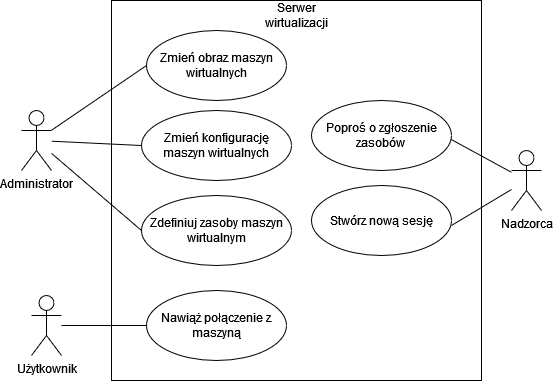

The diagram above was exported from draw.io. Its source (the exported page's mxGraphModel, read from the mxfile embedded in the PNG):
<mxGraphModel dx="1178" dy="635" grid="1" gridSize="10" guides="1" tooltips="1" connect="1" arrows="1" fold="1" page="1" pageScale="1" pageWidth="850" pageHeight="1100" math="0" shadow="0">
  <root>
    <mxCell id="0" />
    <mxCell id="1" parent="0" />
    <mxCell id="pf5v4BhFkovo696FUAri-1" value="" style="rounded=0;whiteSpace=wrap;html=1;" vertex="1" parent="1">
      <mxGeometry x="250" y="380" width="370" height="380" as="geometry" />
    </mxCell>
    <mxCell id="pf5v4BhFkovo696FUAri-2" value="Użytkownik" style="shape=umlActor;verticalLabelPosition=bottom;verticalAlign=top;html=1;" vertex="1" parent="1">
      <mxGeometry x="170" y="675" width="30" height="60" as="geometry" />
    </mxCell>
    <mxCell id="pf5v4BhFkovo696FUAri-3" value="Nadzorca" style="shape=umlActor;verticalLabelPosition=bottom;verticalAlign=top;html=1;" vertex="1" parent="1">
      <mxGeometry x="650" y="530" width="30" height="60" as="geometry" />
    </mxCell>
    <mxCell id="pf5v4BhFkovo696FUAri-4" value="Nawiąż połączenie z maszyną" style="ellipse;whiteSpace=wrap;html=1;" vertex="1" parent="1">
      <mxGeometry x="285" y="670" width="140" height="70" as="geometry" />
    </mxCell>
    <mxCell id="pf5v4BhFkovo696FUAri-5" value="&lt;div&gt;Poproś o zgłoszenie&lt;/div&gt;&lt;div&gt;zasobów&lt;br&gt;&lt;/div&gt;" style="ellipse;whiteSpace=wrap;html=1;" vertex="1" parent="1">
      <mxGeometry x="450" y="480" width="140" height="70" as="geometry" />
    </mxCell>
    <mxCell id="pf5v4BhFkovo696FUAri-6" value="Stwórz nową sesję" style="ellipse;whiteSpace=wrap;html=1;" vertex="1" parent="1">
      <mxGeometry x="450" y="565" width="140" height="70" as="geometry" />
    </mxCell>
    <mxCell id="pf5v4BhFkovo696FUAri-8" value="" style="endArrow=none;html=1;rounded=0;entryX=0;entryY=0.5;entryDx=0;entryDy=0;" edge="1" parent="1" source="pf5v4BhFkovo696FUAri-2" target="pf5v4BhFkovo696FUAri-4">
      <mxGeometry width="50" height="50" relative="1" as="geometry">
        <mxPoint x="260" y="685" as="sourcePoint" />
        <mxPoint x="310" y="635" as="targetPoint" />
      </mxGeometry>
    </mxCell>
    <mxCell id="pf5v4BhFkovo696FUAri-9" value="" style="endArrow=none;html=1;rounded=0;exitX=1;exitY=0.571;exitDx=0;exitDy=0;exitPerimeter=0;" edge="1" parent="1" source="pf5v4BhFkovo696FUAri-6" target="pf5v4BhFkovo696FUAri-3">
      <mxGeometry width="50" height="50" relative="1" as="geometry">
        <mxPoint x="580" y="590" as="sourcePoint" />
        <mxPoint x="630" y="540" as="targetPoint" />
      </mxGeometry>
    </mxCell>
    <mxCell id="pf5v4BhFkovo696FUAri-10" value="" style="endArrow=none;html=1;rounded=0;exitX=0.998;exitY=0.557;exitDx=0;exitDy=0;exitPerimeter=0;" edge="1" parent="1" source="pf5v4BhFkovo696FUAri-5" target="pf5v4BhFkovo696FUAri-3">
      <mxGeometry width="50" height="50" relative="1" as="geometry">
        <mxPoint x="570" y="629.97" as="sourcePoint" />
        <mxPoint x="660" y="578.5671428571427" as="targetPoint" />
      </mxGeometry>
    </mxCell>
    <mxCell id="pf5v4BhFkovo696FUAri-12" value="&lt;div&gt;Serwer&lt;/div&gt;&lt;div&gt;wirtualizacji&lt;br&gt;&lt;/div&gt;" style="text;html=1;strokeColor=none;fillColor=none;align=center;verticalAlign=middle;whiteSpace=wrap;rounded=0;" vertex="1" parent="1">
      <mxGeometry x="405" y="380" width="60" height="30" as="geometry" />
    </mxCell>
    <mxCell id="pf5v4BhFkovo696FUAri-13" value="Administrator" style="shape=umlActor;verticalLabelPosition=bottom;verticalAlign=top;html=1;outlineConnect=0;" vertex="1" parent="1">
      <mxGeometry x="160" y="490" width="30" height="60" as="geometry" />
    </mxCell>
    <mxCell id="pf5v4BhFkovo696FUAri-14" value="Zmień obraz maszyn wirtualnych" style="ellipse;whiteSpace=wrap;html=1;" vertex="1" parent="1">
      <mxGeometry x="285" y="410" width="140" height="70" as="geometry" />
    </mxCell>
    <mxCell id="pf5v4BhFkovo696FUAri-15" value="&lt;div&gt;Zmień konfigurację maszyn wirtualnych&lt;/div&gt;" style="ellipse;whiteSpace=wrap;html=1;" vertex="1" parent="1">
      <mxGeometry x="280" y="490" width="150" height="70" as="geometry" />
    </mxCell>
    <mxCell id="pf5v4BhFkovo696FUAri-18" value="Zdefiniuj zasoby maszyn wirtualnym" style="ellipse;whiteSpace=wrap;html=1;" vertex="1" parent="1">
      <mxGeometry x="280" y="575" width="150" height="70" as="geometry" />
    </mxCell>
    <mxCell id="pf5v4BhFkovo696FUAri-19" value="" style="endArrow=none;html=1;rounded=0;exitX=0;exitY=0.5;exitDx=0;exitDy=0;" edge="1" parent="1" source="pf5v4BhFkovo696FUAri-18" target="pf5v4BhFkovo696FUAri-13">
      <mxGeometry width="50" height="50" relative="1" as="geometry">
        <mxPoint x="260" y="600" as="sourcePoint" />
        <mxPoint x="310" y="550" as="targetPoint" />
      </mxGeometry>
    </mxCell>
    <mxCell id="pf5v4BhFkovo696FUAri-20" value="" style="endArrow=none;html=1;rounded=0;entryX=0;entryY=0.5;entryDx=0;entryDy=0;" edge="1" parent="1" source="pf5v4BhFkovo696FUAri-13" target="pf5v4BhFkovo696FUAri-14">
      <mxGeometry width="50" height="50" relative="1" as="geometry">
        <mxPoint x="289.99999999999864" y="620" as="sourcePoint" />
        <mxPoint x="200" y="542.8571428571429" as="targetPoint" />
      </mxGeometry>
    </mxCell>
    <mxCell id="pf5v4BhFkovo696FUAri-21" value="" style="endArrow=none;html=1;rounded=0;entryX=0;entryY=0.5;entryDx=0;entryDy=0;" edge="1" parent="1" source="pf5v4BhFkovo696FUAri-13" target="pf5v4BhFkovo696FUAri-15">
      <mxGeometry width="50" height="50" relative="1" as="geometry">
        <mxPoint x="299.99999999999864" y="630" as="sourcePoint" />
        <mxPoint x="210" y="552.8571428571429" as="targetPoint" />
      </mxGeometry>
    </mxCell>
  </root>
</mxGraphModel>